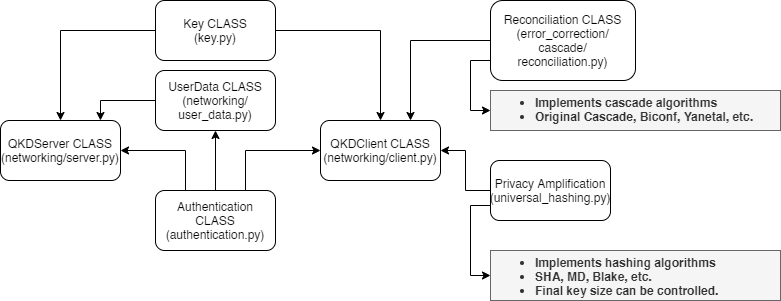

The diagram above was exported from draw.io. Its source (the exported page's mxGraphModel, read from the mxfile embedded in the PNG):
<mxGraphModel dx="868" dy="488" grid="1" gridSize="10" guides="1" tooltips="1" connect="1" arrows="1" fold="1" page="1" pageScale="1" pageWidth="850" pageHeight="1100" math="0" shadow="0">
  <root>
    <mxCell id="0" />
    <mxCell id="1" parent="0" />
    <mxCell id="PonwQmbFdgvkTKue-0YB-1" value="QKDServer CLASS&lt;br&gt;(networking/server.py)" style="rounded=1;whiteSpace=wrap;html=1;" vertex="1" parent="1">
      <mxGeometry x="50" y="280" width="120" height="60" as="geometry" />
    </mxCell>
    <mxCell id="PonwQmbFdgvkTKue-0YB-2" value="QKDClient CLASS&lt;br&gt;(networking/client.py)" style="rounded=1;whiteSpace=wrap;html=1;" vertex="1" parent="1">
      <mxGeometry x="370" y="280" width="120" height="60" as="geometry" />
    </mxCell>
    <mxCell id="PonwQmbFdgvkTKue-0YB-5" style="edgeStyle=orthogonalEdgeStyle;rounded=0;orthogonalLoop=1;jettySize=auto;html=1;entryX=0.833;entryY=0;entryDx=0;entryDy=0;entryPerimeter=0;" edge="1" parent="1" source="PonwQmbFdgvkTKue-0YB-4" target="PonwQmbFdgvkTKue-0YB-1">
      <mxGeometry relative="1" as="geometry" />
    </mxCell>
    <mxCell id="PonwQmbFdgvkTKue-0YB-4" value="UserData CLASS&lt;br&gt;(networking/&lt;br&gt;user_data.py)" style="rounded=1;whiteSpace=wrap;html=1;" vertex="1" parent="1">
      <mxGeometry x="205" y="230" width="120" height="60" as="geometry" />
    </mxCell>
    <mxCell id="PonwQmbFdgvkTKue-0YB-9" style="edgeStyle=orthogonalEdgeStyle;rounded=0;orthogonalLoop=1;jettySize=auto;html=1;" edge="1" parent="1" source="PonwQmbFdgvkTKue-0YB-6" target="PonwQmbFdgvkTKue-0YB-1">
      <mxGeometry relative="1" as="geometry" />
    </mxCell>
    <mxCell id="PonwQmbFdgvkTKue-0YB-10" style="edgeStyle=orthogonalEdgeStyle;rounded=0;orthogonalLoop=1;jettySize=auto;html=1;entryX=0.5;entryY=0;entryDx=0;entryDy=0;" edge="1" parent="1" source="PonwQmbFdgvkTKue-0YB-6" target="PonwQmbFdgvkTKue-0YB-2">
      <mxGeometry relative="1" as="geometry" />
    </mxCell>
    <mxCell id="PonwQmbFdgvkTKue-0YB-6" value="Key CLASS&lt;br&gt;(key.py)" style="rounded=1;whiteSpace=wrap;html=1;" vertex="1" parent="1">
      <mxGeometry x="205" y="160" width="120" height="60" as="geometry" />
    </mxCell>
    <mxCell id="PonwQmbFdgvkTKue-0YB-19" style="edgeStyle=orthogonalEdgeStyle;rounded=0;orthogonalLoop=1;jettySize=auto;html=1;" edge="1" parent="1" source="PonwQmbFdgvkTKue-0YB-12" target="PonwQmbFdgvkTKue-0YB-4">
      <mxGeometry relative="1" as="geometry" />
    </mxCell>
    <mxCell id="PonwQmbFdgvkTKue-0YB-20" style="edgeStyle=orthogonalEdgeStyle;rounded=0;orthogonalLoop=1;jettySize=auto;html=1;exitX=0.25;exitY=0;exitDx=0;exitDy=0;entryX=1;entryY=0.5;entryDx=0;entryDy=0;" edge="1" parent="1" source="PonwQmbFdgvkTKue-0YB-12" target="PonwQmbFdgvkTKue-0YB-1">
      <mxGeometry relative="1" as="geometry" />
    </mxCell>
    <mxCell id="PonwQmbFdgvkTKue-0YB-22" style="edgeStyle=orthogonalEdgeStyle;rounded=0;orthogonalLoop=1;jettySize=auto;html=1;exitX=0.75;exitY=0;exitDx=0;exitDy=0;entryX=0;entryY=0.5;entryDx=0;entryDy=0;" edge="1" parent="1" source="PonwQmbFdgvkTKue-0YB-12" target="PonwQmbFdgvkTKue-0YB-2">
      <mxGeometry relative="1" as="geometry" />
    </mxCell>
    <mxCell id="PonwQmbFdgvkTKue-0YB-12" value="Authentication CLASS&lt;br&gt;(authentication.py)" style="rounded=1;whiteSpace=wrap;html=1;" vertex="1" parent="1">
      <mxGeometry x="205" y="350" width="120" height="60" as="geometry" />
    </mxCell>
    <mxCell id="PonwQmbFdgvkTKue-0YB-24" style="edgeStyle=orthogonalEdgeStyle;rounded=0;orthogonalLoop=1;jettySize=auto;html=1;entryX=0.75;entryY=0;entryDx=0;entryDy=0;" edge="1" parent="1" source="PonwQmbFdgvkTKue-0YB-23" target="PonwQmbFdgvkTKue-0YB-2">
      <mxGeometry relative="1" as="geometry" />
    </mxCell>
    <mxCell id="PonwQmbFdgvkTKue-0YB-26" style="edgeStyle=orthogonalEdgeStyle;rounded=0;orthogonalLoop=1;jettySize=auto;html=1;exitX=0;exitY=0.75;exitDx=0;exitDy=0;entryX=0;entryY=0.5;entryDx=0;entryDy=0;fontSize=12;" edge="1" parent="1" source="PonwQmbFdgvkTKue-0YB-23" target="PonwQmbFdgvkTKue-0YB-25">
      <mxGeometry relative="1" as="geometry" />
    </mxCell>
    <mxCell id="PonwQmbFdgvkTKue-0YB-23" value="Reconciliation CLASS&lt;br&gt;(error_correction/&lt;br&gt;cascade/&lt;br&gt;reconciliation.py)" style="rounded=1;whiteSpace=wrap;html=1;" vertex="1" parent="1">
      <mxGeometry x="540" y="160" width="145" height="80" as="geometry" />
    </mxCell>
    <mxCell id="PonwQmbFdgvkTKue-0YB-25" value="&lt;h1&gt;&lt;ul style=&quot;font-size: 12px&quot;&gt;&lt;li&gt;Implements cascade algorithms&lt;/li&gt;&lt;li&gt;Original Cascade, Biconf, Yanetal, etc.&lt;/li&gt;&lt;/ul&gt;&lt;/h1&gt;" style="text;html=1;spacing=5;spacingTop=-20;whiteSpace=wrap;overflow=hidden;rounded=0;fillColor=#f5f5f5;fontColor=#333333;strokeColor=#666666;" vertex="1" parent="1">
      <mxGeometry x="540" y="250" width="290" height="40" as="geometry" />
    </mxCell>
    <mxCell id="PonwQmbFdgvkTKue-0YB-28" style="edgeStyle=orthogonalEdgeStyle;rounded=0;orthogonalLoop=1;jettySize=auto;html=1;entryX=1;entryY=0.5;entryDx=0;entryDy=0;fontSize=12;" edge="1" parent="1" source="PonwQmbFdgvkTKue-0YB-27" target="PonwQmbFdgvkTKue-0YB-2">
      <mxGeometry relative="1" as="geometry" />
    </mxCell>
    <mxCell id="PonwQmbFdgvkTKue-0YB-30" style="edgeStyle=orthogonalEdgeStyle;rounded=0;orthogonalLoop=1;jettySize=auto;html=1;exitX=0;exitY=0.75;exitDx=0;exitDy=0;entryX=0;entryY=0.5;entryDx=0;entryDy=0;fontSize=12;" edge="1" parent="1" source="PonwQmbFdgvkTKue-0YB-27" target="PonwQmbFdgvkTKue-0YB-29">
      <mxGeometry relative="1" as="geometry" />
    </mxCell>
    <mxCell id="PonwQmbFdgvkTKue-0YB-27" value="Privacy Amplification&lt;br&gt;(universal_hashing.py)" style="rounded=1;whiteSpace=wrap;html=1;fontSize=12;" vertex="1" parent="1">
      <mxGeometry x="540" y="320" width="120" height="60" as="geometry" />
    </mxCell>
    <mxCell id="PonwQmbFdgvkTKue-0YB-29" value="&lt;h1&gt;&lt;ul style=&quot;font-size: 12px&quot;&gt;&lt;li&gt;Implements hashing algorithms&lt;/li&gt;&lt;li&gt;SHA, MD, Blake, etc.&lt;/li&gt;&lt;li&gt;Final key size can be controlled.&lt;/li&gt;&lt;/ul&gt;&lt;/h1&gt;" style="text;html=1;spacing=5;spacingTop=-20;whiteSpace=wrap;overflow=hidden;rounded=0;fillColor=#f5f5f5;fontColor=#333333;strokeColor=#666666;" vertex="1" parent="1">
      <mxGeometry x="540" y="410" width="290" height="50" as="geometry" />
    </mxCell>
  </root>
</mxGraphModel>